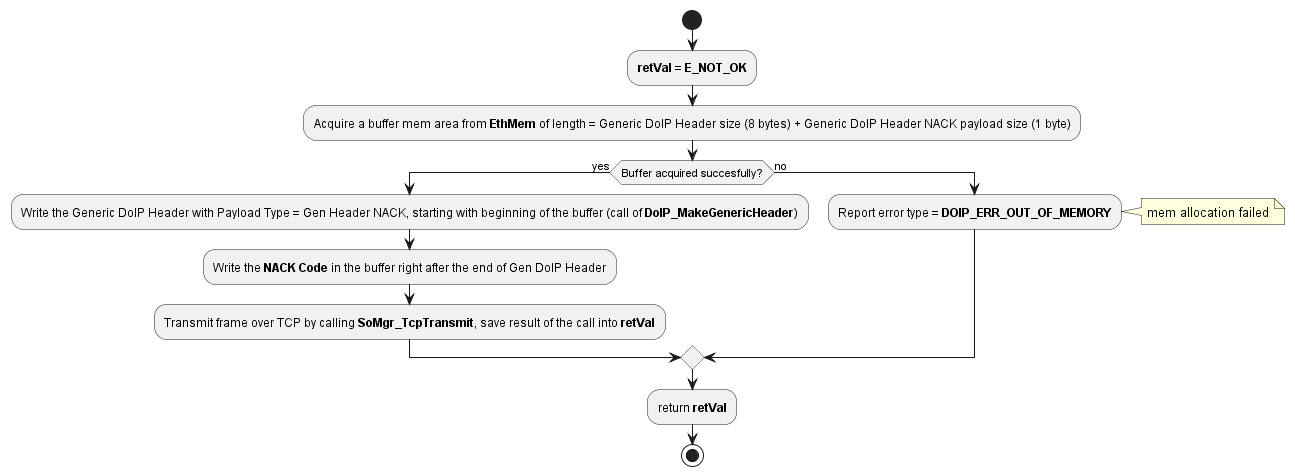

The diagram above was rendered by PlantUML. Its source (embedded in the PNG):
@startuml "act_diagram_DoIP_SendDoipHeaderNack.png"
start
	:**retVal** = **E_NOT_OK**;
	:Acquire a buffer mem area from **EthMem** of length = Generic DoIP Header size (8 bytes) + Generic DoIP Header NACK payload size (1 byte);
	if (Buffer acquired succesfully?) then (yes)
		:Write the Generic DoIP Header with Payload Type = Gen Header NACK, starting with beginning of the buffer (call of **DoIP_MakeGenericHeader**);
		:Write the **NACK Code** in the buffer right after the end of Gen DoIP Header;
		:Transmit frame over TCP by calling **SoMgr_TcpTransmit**, save result of the call into **retVal**;
	else (no)
		:Report error type = **DOIP_ERR_OUT_OF_MEMORY**;
		note right: mem allocation failed
	endif
	:return **retVal**;
stop
@enduml